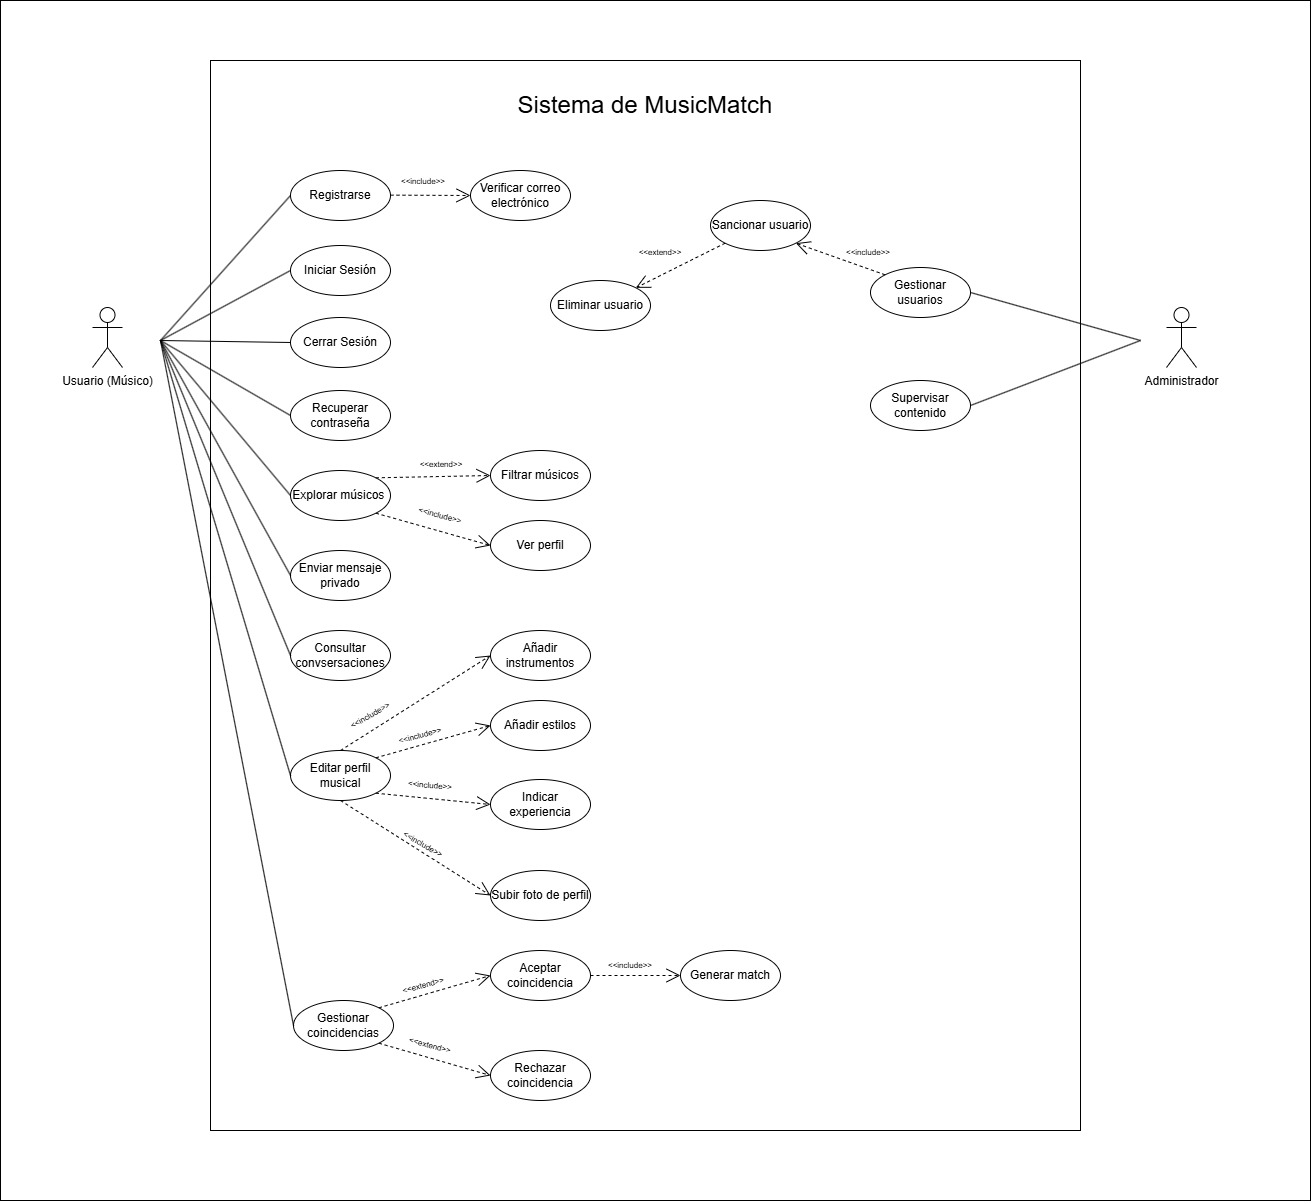

The diagram above was exported from draw.io. Its source (the exported page's mxGraphModel, read from the mxfile embedded in the PNG):
<mxGraphModel dx="1744" dy="971" grid="1" gridSize="10" guides="1" tooltips="1" connect="1" arrows="1" fold="1" page="1" pageScale="1" pageWidth="827" pageHeight="1169" math="0" shadow="0">
  <root>
    <mxCell id="0" />
    <mxCell id="1" parent="0" />
    <mxCell id="goL6O8payf9mgTlUwDqK-41" parent="1" style="rounded=0;whiteSpace=wrap;html=1;" value="" vertex="1">
      <mxGeometry height="1200" width="1310" x="60" y="340" as="geometry" />
    </mxCell>
    <mxCell id="bP1eNL7OG1s6EjNmkCvM-1" parent="1" style="shape=umlActor;verticalLabelPosition=bottom;verticalAlign=top;html=1;outlineConnect=0;" value="Usuario (Músico)" vertex="1">
      <mxGeometry height="60" width="30" x="152" y="647" as="geometry" />
    </mxCell>
    <mxCell id="bP1eNL7OG1s6EjNmkCvM-5" parent="1" style="rounded=0;whiteSpace=wrap;html=1;" value="" vertex="1">
      <mxGeometry height="1070" width="870" x="270" y="400" as="geometry" />
    </mxCell>
    <mxCell id="bP1eNL7OG1s6EjNmkCvM-6" parent="1" style="text;html=1;whiteSpace=wrap;strokeColor=none;fillColor=none;align=center;verticalAlign=middle;rounded=0;strokeWidth=1;fontSize=24;" value="Sistema de MusicMatch" vertex="1">
      <mxGeometry height="30" width="430" x="490" y="430" as="geometry" />
    </mxCell>
    <mxCell id="bP1eNL7OG1s6EjNmkCvM-7" parent="1" style="ellipse;whiteSpace=wrap;html=1;" value="Registrarse" vertex="1">
      <mxGeometry height="50" width="100" x="350" y="510" as="geometry" />
    </mxCell>
    <mxCell id="bP1eNL7OG1s6EjNmkCvM-9" parent="1" style="ellipse;whiteSpace=wrap;html=1;" value="Iniciar Sesión" vertex="1">
      <mxGeometry height="50" width="100" x="350" y="585" as="geometry" />
    </mxCell>
    <mxCell id="bP1eNL7OG1s6EjNmkCvM-10" parent="1" style="ellipse;whiteSpace=wrap;html=1;" value="Cerrar Sesión" vertex="1">
      <mxGeometry height="50" width="100" x="350" y="657" as="geometry" />
    </mxCell>
    <mxCell id="bP1eNL7OG1s6EjNmkCvM-11" parent="1" style="ellipse;whiteSpace=wrap;html=1;" value="Recuperar contraseña" vertex="1">
      <mxGeometry height="50" width="100" x="350" y="730" as="geometry" />
    </mxCell>
    <mxCell id="bP1eNL7OG1s6EjNmkCvM-12" parent="1" style="ellipse;whiteSpace=wrap;html=1;" value="Explorar músicos&lt;span style=&quot;background-color: transparent; color: light-dark(rgb(0, 0, 0), rgb(255, 255, 255));&quot;&gt;&amp;nbsp;&lt;/span&gt;" vertex="1">
      <mxGeometry height="50" width="100" x="350" y="810" as="geometry" />
    </mxCell>
    <mxCell id="bP1eNL7OG1s6EjNmkCvM-13" parent="1" style="ellipse;whiteSpace=wrap;html=1;" value="Enviar mensaje privado" vertex="1">
      <mxGeometry height="50" width="100" x="350" y="890" as="geometry" />
    </mxCell>
    <mxCell id="bP1eNL7OG1s6EjNmkCvM-14" parent="1" style="ellipse;whiteSpace=wrap;html=1;" value="Consultar convsersaciones" vertex="1">
      <mxGeometry height="50" width="100" x="350" y="970" as="geometry" />
    </mxCell>
    <mxCell id="bP1eNL7OG1s6EjNmkCvM-15" parent="1" style="ellipse;whiteSpace=wrap;html=1;" value="Verificar correo electrónico" vertex="1">
      <mxGeometry height="50" width="100" x="530" y="510" as="geometry" />
    </mxCell>
    <mxCell id="bP1eNL7OG1s6EjNmkCvM-22" edge="1" parent="1" style="endArrow=none;html=1;rounded=0;entryX=0;entryY=0.5;entryDx=0;entryDy=0;" target="bP1eNL7OG1s6EjNmkCvM-7" value="">
      <mxGeometry height="50" relative="1" width="50" as="geometry">
        <mxPoint x="220" y="680" as="sourcePoint" />
        <mxPoint x="270" y="630" as="targetPoint" />
      </mxGeometry>
    </mxCell>
    <mxCell id="bP1eNL7OG1s6EjNmkCvM-23" edge="1" parent="1" style="endArrow=none;html=1;rounded=0;entryX=0;entryY=0.5;entryDx=0;entryDy=0;" target="bP1eNL7OG1s6EjNmkCvM-9" value="">
      <mxGeometry height="50" relative="1" width="50" as="geometry">
        <mxPoint x="220" y="680" as="sourcePoint" />
        <mxPoint x="270" y="630" as="targetPoint" />
      </mxGeometry>
    </mxCell>
    <mxCell id="bP1eNL7OG1s6EjNmkCvM-24" edge="1" parent="1" style="endArrow=none;html=1;rounded=0;entryX=0;entryY=0.5;entryDx=0;entryDy=0;" target="bP1eNL7OG1s6EjNmkCvM-10" value="">
      <mxGeometry height="50" relative="1" width="50" as="geometry">
        <mxPoint x="220" y="680" as="sourcePoint" />
        <mxPoint x="310" y="760" as="targetPoint" />
      </mxGeometry>
    </mxCell>
    <mxCell id="bP1eNL7OG1s6EjNmkCvM-25" edge="1" parent="1" style="endArrow=none;html=1;rounded=0;entryX=0;entryY=0.5;entryDx=0;entryDy=0;" target="bP1eNL7OG1s6EjNmkCvM-11" value="">
      <mxGeometry height="50" relative="1" width="50" as="geometry">
        <mxPoint x="220" y="680" as="sourcePoint" />
        <mxPoint x="270" y="750" as="targetPoint" />
      </mxGeometry>
    </mxCell>
    <mxCell id="bP1eNL7OG1s6EjNmkCvM-26" edge="1" parent="1" style="endArrow=none;html=1;rounded=0;entryX=0;entryY=0.5;entryDx=0;entryDy=0;" target="bP1eNL7OG1s6EjNmkCvM-12" value="">
      <mxGeometry height="50" relative="1" width="50" as="geometry">
        <mxPoint x="220" y="680" as="sourcePoint" />
        <mxPoint x="240" y="750" as="targetPoint" />
      </mxGeometry>
    </mxCell>
    <mxCell id="bP1eNL7OG1s6EjNmkCvM-27" edge="1" parent="1" style="endArrow=none;html=1;rounded=0;entryX=0;entryY=0.5;entryDx=0;entryDy=0;" target="bP1eNL7OG1s6EjNmkCvM-13" value="">
      <mxGeometry height="50" relative="1" width="50" as="geometry">
        <mxPoint x="220" y="680" as="sourcePoint" />
        <mxPoint x="232" y="820" as="targetPoint" />
      </mxGeometry>
    </mxCell>
    <mxCell id="bP1eNL7OG1s6EjNmkCvM-28" edge="1" parent="1" style="endArrow=none;html=1;rounded=0;entryX=0;entryY=0.5;entryDx=0;entryDy=0;" target="bP1eNL7OG1s6EjNmkCvM-14" value="">
      <mxGeometry height="50" relative="1" width="50" as="geometry">
        <mxPoint x="220" y="680" as="sourcePoint" />
        <mxPoint x="250" y="910" as="targetPoint" />
      </mxGeometry>
    </mxCell>
    <mxCell id="bP1eNL7OG1s6EjNmkCvM-29" edge="1" parent="1" style="endArrow=open;dashed=1;endFill=0;endSize=12;html=1;rounded=0;entryX=0;entryY=0.5;entryDx=0;entryDy=0;" target="bP1eNL7OG1s6EjNmkCvM-15" value="">
      <mxGeometry relative="1" width="160" as="geometry">
        <mxPoint x="450" y="534.64" as="sourcePoint" />
        <mxPoint x="510" y="535" as="targetPoint" />
      </mxGeometry>
    </mxCell>
    <mxCell id="bP1eNL7OG1s6EjNmkCvM-30" parent="1" style="text;html=1;whiteSpace=wrap;strokeColor=none;fillColor=none;align=center;verticalAlign=middle;rounded=0;fontSize=8;" value="&amp;lt;&amp;lt;include&amp;gt;&amp;gt;" vertex="1">
      <mxGeometry height="30" width="60" x="453" y="506" as="geometry" />
    </mxCell>
    <mxCell id="bP1eNL7OG1s6EjNmkCvM-31" parent="1" style="ellipse;whiteSpace=wrap;html=1;" value="Filtrar músicos" vertex="1">
      <mxGeometry height="50" width="100" x="550" y="790" as="geometry" />
    </mxCell>
    <mxCell id="bP1eNL7OG1s6EjNmkCvM-32" parent="1" style="ellipse;whiteSpace=wrap;html=1;" value="Ver perfil" vertex="1">
      <mxGeometry height="50" width="100" x="550" y="860" as="geometry" />
    </mxCell>
    <mxCell id="goL6O8payf9mgTlUwDqK-1" parent="1" style="ellipse;whiteSpace=wrap;html=1;" value="Editar perfil musical" vertex="1">
      <mxGeometry height="50" width="100" x="350" y="1090" as="geometry" />
    </mxCell>
    <mxCell id="goL6O8payf9mgTlUwDqK-2" parent="1" style="ellipse;whiteSpace=wrap;html=1;" value="Gestionar coincidencias" vertex="1">
      <mxGeometry height="50" width="100" x="353" y="1340" as="geometry" />
    </mxCell>
    <mxCell id="goL6O8payf9mgTlUwDqK-3" edge="1" parent="1" source="goL6O8payf9mgTlUwDqK-1" style="endArrow=none;html=1;rounded=0;exitX=0;exitY=0.5;exitDx=0;exitDy=0;" value="">
      <mxGeometry height="50" relative="1" width="50" as="geometry">
        <mxPoint x="120" y="880" as="sourcePoint" />
        <mxPoint x="220" y="680" as="targetPoint" />
      </mxGeometry>
    </mxCell>
    <mxCell id="goL6O8payf9mgTlUwDqK-4" edge="1" parent="1" source="goL6O8payf9mgTlUwDqK-2" style="endArrow=none;html=1;rounded=0;exitX=0;exitY=0.5;exitDx=0;exitDy=0;" value="">
      <mxGeometry height="50" relative="1" width="50" as="geometry">
        <mxPoint x="170" y="930" as="sourcePoint" />
        <mxPoint x="220" y="680" as="targetPoint" />
      </mxGeometry>
    </mxCell>
    <mxCell id="goL6O8payf9mgTlUwDqK-5" edge="1" parent="1" source="bP1eNL7OG1s6EjNmkCvM-12" style="endArrow=open;dashed=1;endFill=0;endSize=12;html=1;rounded=0;entryX=0;entryY=0.5;entryDx=0;entryDy=0;exitX=1;exitY=0;exitDx=0;exitDy=0;" target="bP1eNL7OG1s6EjNmkCvM-31" value="">
      <mxGeometry relative="1" width="160" as="geometry">
        <mxPoint x="460" y="834.6" as="sourcePoint" />
        <mxPoint x="540" y="834.96" as="targetPoint" />
      </mxGeometry>
    </mxCell>
    <mxCell id="goL6O8payf9mgTlUwDqK-6" edge="1" parent="1" source="bP1eNL7OG1s6EjNmkCvM-12" style="endArrow=open;dashed=1;endFill=0;endSize=12;html=1;rounded=0;entryX=0;entryY=0.5;entryDx=0;entryDy=0;exitX=1;exitY=1;exitDx=0;exitDy=0;" target="bP1eNL7OG1s6EjNmkCvM-32" value="">
      <mxGeometry relative="1" width="160" as="geometry">
        <mxPoint x="450" y="872" as="sourcePoint" />
        <mxPoint x="565" y="860" as="targetPoint" />
      </mxGeometry>
    </mxCell>
    <mxCell id="goL6O8payf9mgTlUwDqK-7" parent="1" style="text;html=1;whiteSpace=wrap;strokeColor=none;fillColor=none;align=center;verticalAlign=middle;rounded=0;fontSize=8;rotation=15;" value="&amp;lt;&amp;lt;include&amp;gt;&amp;gt;" vertex="1">
      <mxGeometry height="30" width="60" x="470" y="840" as="geometry" />
    </mxCell>
    <mxCell id="goL6O8payf9mgTlUwDqK-8" parent="1" style="text;html=1;whiteSpace=wrap;strokeColor=none;fillColor=none;align=center;verticalAlign=middle;rounded=0;fontSize=8;" value="&amp;lt;&amp;lt;extend&amp;gt;&amp;gt;" vertex="1">
      <mxGeometry height="30" width="60" x="471" y="789" as="geometry" />
    </mxCell>
    <mxCell id="goL6O8payf9mgTlUwDqK-9" parent="1" style="ellipse;whiteSpace=wrap;html=1;" value="Añadir instrumentos" vertex="1">
      <mxGeometry height="50" width="100" x="550" y="970" as="geometry" />
    </mxCell>
    <mxCell id="goL6O8payf9mgTlUwDqK-10" parent="1" style="ellipse;whiteSpace=wrap;html=1;" value="Añadir estilos" vertex="1">
      <mxGeometry height="50" width="100" x="550" y="1040" as="geometry" />
    </mxCell>
    <mxCell id="goL6O8payf9mgTlUwDqK-11" parent="1" style="ellipse;whiteSpace=wrap;html=1;" value="Indicar experiencia" vertex="1">
      <mxGeometry height="50" width="100" x="550" y="1119" as="geometry" />
    </mxCell>
    <mxCell id="goL6O8payf9mgTlUwDqK-12" parent="1" style="ellipse;whiteSpace=wrap;html=1;" value="Subir foto de perfil" vertex="1">
      <mxGeometry height="50" width="100" x="550" y="1210" as="geometry" />
    </mxCell>
    <mxCell id="goL6O8payf9mgTlUwDqK-13" edge="1" parent="1" source="goL6O8payf9mgTlUwDqK-1" style="endArrow=open;dashed=1;endFill=0;endSize=12;html=1;rounded=0;entryX=0;entryY=0.5;entryDx=0;entryDy=0;exitX=0.5;exitY=0;exitDx=0;exitDy=0;" target="goL6O8payf9mgTlUwDqK-9" value="">
      <mxGeometry relative="1" width="160" as="geometry">
        <mxPoint x="417" y="1060" as="sourcePoint" />
        <mxPoint x="531" y="1093" as="targetPoint" />
      </mxGeometry>
    </mxCell>
    <mxCell id="goL6O8payf9mgTlUwDqK-14" edge="1" parent="1" source="goL6O8payf9mgTlUwDqK-1" style="endArrow=open;dashed=1;endFill=0;endSize=12;html=1;rounded=0;entryX=0;entryY=0.5;entryDx=0;entryDy=0;exitX=1;exitY=0;exitDx=0;exitDy=0;" target="goL6O8payf9mgTlUwDqK-10" value="">
      <mxGeometry relative="1" width="160" as="geometry">
        <mxPoint x="470" y="1135" as="sourcePoint" />
        <mxPoint x="620" y="1040" as="targetPoint" />
      </mxGeometry>
    </mxCell>
    <mxCell id="goL6O8payf9mgTlUwDqK-15" edge="1" parent="1" source="goL6O8payf9mgTlUwDqK-1" style="endArrow=open;dashed=1;endFill=0;endSize=12;html=1;rounded=0;entryX=0;entryY=0.5;entryDx=0;entryDy=0;exitX=1;exitY=1;exitDx=0;exitDy=0;" target="goL6O8payf9mgTlUwDqK-11" value="">
      <mxGeometry relative="1" width="160" as="geometry">
        <mxPoint x="460" y="1202" as="sourcePoint" />
        <mxPoint x="574" y="1169" as="targetPoint" />
      </mxGeometry>
    </mxCell>
    <mxCell id="goL6O8payf9mgTlUwDqK-16" edge="1" parent="1" source="goL6O8payf9mgTlUwDqK-1" style="endArrow=open;dashed=1;endFill=0;endSize=12;html=1;rounded=0;entryX=0;entryY=0.5;entryDx=0;entryDy=0;exitX=0.5;exitY=1;exitDx=0;exitDy=0;" target="goL6O8payf9mgTlUwDqK-12" value="">
      <mxGeometry relative="1" width="160" as="geometry">
        <mxPoint x="410" y="1210" as="sourcePoint" />
        <mxPoint x="524" y="1222" as="targetPoint" />
      </mxGeometry>
    </mxCell>
    <mxCell id="goL6O8payf9mgTlUwDqK-17" parent="1" style="text;html=1;whiteSpace=wrap;strokeColor=none;fillColor=none;align=center;verticalAlign=middle;rounded=0;fontSize=8;rotation=-30;" value="&amp;lt;&amp;lt;include&amp;gt;&amp;gt;" vertex="1">
      <mxGeometry height="30" width="60" x="400" y="1040" as="geometry" />
    </mxCell>
    <mxCell id="goL6O8payf9mgTlUwDqK-18" parent="1" style="text;html=1;whiteSpace=wrap;strokeColor=none;fillColor=none;align=center;verticalAlign=middle;rounded=0;fontSize=8;rotation=-15;" value="&amp;lt;&amp;lt;include&amp;gt;&amp;gt;" vertex="1">
      <mxGeometry height="30" width="60" x="450" y="1060" as="geometry" />
    </mxCell>
    <mxCell id="goL6O8payf9mgTlUwDqK-19" parent="1" style="text;html=1;whiteSpace=wrap;strokeColor=none;fillColor=none;align=center;verticalAlign=middle;rounded=0;fontSize=8;rotation=5;" value="&amp;lt;&amp;lt;include&amp;gt;&amp;gt;" vertex="1">
      <mxGeometry height="30" width="60" x="460" y="1110" as="geometry" />
    </mxCell>
    <mxCell id="goL6O8payf9mgTlUwDqK-20" parent="1" style="text;html=1;whiteSpace=wrap;strokeColor=none;fillColor=none;align=center;verticalAlign=middle;rounded=0;fontSize=8;rotation=30;" value="&amp;lt;&amp;lt;include&amp;gt;&amp;gt;" vertex="1">
      <mxGeometry height="30" width="60" x="453" y="1169" as="geometry" />
    </mxCell>
    <mxCell id="goL6O8payf9mgTlUwDqK-21" parent="1" style="ellipse;whiteSpace=wrap;html=1;" value="Aceptar coincidencia" vertex="1">
      <mxGeometry height="50" width="100" x="550" y="1290" as="geometry" />
    </mxCell>
    <mxCell id="goL6O8payf9mgTlUwDqK-22" parent="1" style="ellipse;whiteSpace=wrap;html=1;" value="Rechazar coincidencia" vertex="1">
      <mxGeometry height="50" width="100" x="550" y="1390" as="geometry" />
    </mxCell>
    <mxCell id="goL6O8payf9mgTlUwDqK-23" edge="1" parent="1" source="goL6O8payf9mgTlUwDqK-2" style="endArrow=open;dashed=1;endFill=0;endSize=12;html=1;rounded=0;entryX=0;entryY=0.5;entryDx=0;entryDy=0;exitX=1;exitY=0;exitDx=0;exitDy=0;" target="goL6O8payf9mgTlUwDqK-21" value="">
      <mxGeometry relative="1" width="160" as="geometry">
        <mxPoint x="442.5" y="1298" as="sourcePoint" />
        <mxPoint x="557.5" y="1330" as="targetPoint" />
      </mxGeometry>
    </mxCell>
    <mxCell id="goL6O8payf9mgTlUwDqK-24" edge="1" parent="1" source="goL6O8payf9mgTlUwDqK-2" style="endArrow=open;dashed=1;endFill=0;endSize=12;html=1;rounded=0;entryX=0;entryY=0.5;entryDx=0;entryDy=0;exitX=1;exitY=1;exitDx=0;exitDy=0;" target="goL6O8payf9mgTlUwDqK-22" value="">
      <mxGeometry relative="1" width="160" as="geometry">
        <mxPoint x="453" y="1432" as="sourcePoint" />
        <mxPoint x="565" y="1390" as="targetPoint" />
      </mxGeometry>
    </mxCell>
    <mxCell id="goL6O8payf9mgTlUwDqK-25" parent="1" style="text;html=1;whiteSpace=wrap;strokeColor=none;fillColor=none;align=center;verticalAlign=middle;rounded=0;fontSize=8;rotation=-15;" value="&amp;lt;&amp;lt;extend&amp;gt;&amp;gt;" vertex="1">
      <mxGeometry height="30" width="60" x="453.00076211353314" y="1310.0003810567666" as="geometry" />
    </mxCell>
    <mxCell id="goL6O8payf9mgTlUwDqK-26" parent="1" style="text;html=1;whiteSpace=wrap;strokeColor=none;fillColor=none;align=center;verticalAlign=middle;rounded=0;fontSize=8;rotation=15;" value="&amp;lt;&amp;lt;extend&amp;gt;&amp;gt;" vertex="1">
      <mxGeometry height="30" width="60" x="460.00006046520986" y="1370.0034587474117" as="geometry" />
    </mxCell>
    <mxCell id="goL6O8payf9mgTlUwDqK-27" parent="1" style="ellipse;whiteSpace=wrap;html=1;" value="Generar match" vertex="1">
      <mxGeometry height="50" width="100" x="740" y="1290" as="geometry" />
    </mxCell>
    <mxCell id="goL6O8payf9mgTlUwDqK-28" edge="1" parent="1" source="goL6O8payf9mgTlUwDqK-21" style="endArrow=open;dashed=1;endFill=0;endSize=12;html=1;rounded=0;entryX=0;entryY=0.5;entryDx=0;entryDy=0;exitX=1;exitY=0.5;exitDx=0;exitDy=0;" target="goL6O8payf9mgTlUwDqK-27" value="">
      <mxGeometry relative="1" width="160" as="geometry">
        <mxPoint x="670" y="1282" as="sourcePoint" />
        <mxPoint x="781" y="1250" as="targetPoint" />
      </mxGeometry>
    </mxCell>
    <mxCell id="goL6O8payf9mgTlUwDqK-29" parent="1" style="text;html=1;whiteSpace=wrap;strokeColor=none;fillColor=none;align=center;verticalAlign=middle;rounded=0;fontSize=8;rotation=0;" value="&amp;lt;&amp;lt;include&amp;gt;&amp;gt;" vertex="1">
      <mxGeometry height="30" width="60" x="660.0000604652098" y="1290.0034587474117" as="geometry" />
    </mxCell>
    <mxCell id="goL6O8payf9mgTlUwDqK-30" parent="1" style="shape=umlActor;verticalLabelPosition=bottom;verticalAlign=top;html=1;outlineConnect=0;" value="Administrador" vertex="1">
      <mxGeometry height="60" width="30" x="1226" y="647" as="geometry" />
    </mxCell>
    <mxCell id="goL6O8payf9mgTlUwDqK-31" parent="1" style="ellipse;whiteSpace=wrap;html=1;" value="Gestionar usuarios" vertex="1">
      <mxGeometry height="50" width="100" x="930" y="607" as="geometry" />
    </mxCell>
    <mxCell id="goL6O8payf9mgTlUwDqK-32" parent="1" style="ellipse;whiteSpace=wrap;html=1;" value="Supervisar contenido" vertex="1">
      <mxGeometry height="50" width="100" x="930" y="720" as="geometry" />
    </mxCell>
    <mxCell id="goL6O8payf9mgTlUwDqK-33" edge="1" parent="1" source="goL6O8payf9mgTlUwDqK-31" style="endArrow=none;html=1;rounded=0;exitX=1;exitY=0.5;exitDx=0;exitDy=0;" value="">
      <mxGeometry height="50" relative="1" width="50" as="geometry">
        <mxPoint x="900" y="730" as="sourcePoint" />
        <mxPoint x="1200" y="680" as="targetPoint" />
      </mxGeometry>
    </mxCell>
    <mxCell id="goL6O8payf9mgTlUwDqK-34" edge="1" parent="1" source="goL6O8payf9mgTlUwDqK-32" style="endArrow=none;html=1;rounded=0;exitX=1;exitY=0.5;exitDx=0;exitDy=0;" value="">
      <mxGeometry height="50" relative="1" width="50" as="geometry">
        <mxPoint x="1060" y="757" as="sourcePoint" />
        <mxPoint x="1200" y="680" as="targetPoint" />
      </mxGeometry>
    </mxCell>
    <mxCell id="goL6O8payf9mgTlUwDqK-35" parent="1" style="ellipse;whiteSpace=wrap;html=1;" value="Sancionar usuario" vertex="1">
      <mxGeometry height="50" width="100" x="770" y="540" as="geometry" />
    </mxCell>
    <mxCell id="goL6O8payf9mgTlUwDqK-36" parent="1" style="ellipse;whiteSpace=wrap;html=1;" value="Eliminar usuario" vertex="1">
      <mxGeometry height="50" width="100" x="610" y="620" as="geometry" />
    </mxCell>
    <mxCell id="goL6O8payf9mgTlUwDqK-37" edge="1" parent="1" source="goL6O8payf9mgTlUwDqK-31" style="endArrow=open;dashed=1;endFill=0;endSize=12;html=1;rounded=0;entryX=1;entryY=1;entryDx=0;entryDy=0;exitX=0;exitY=0;exitDx=0;exitDy=0;" target="goL6O8payf9mgTlUwDqK-35" value="">
      <mxGeometry relative="1" width="160" as="geometry">
        <mxPoint x="940" y="570" as="sourcePoint" />
        <mxPoint x="1020" y="570.36" as="targetPoint" />
      </mxGeometry>
    </mxCell>
    <mxCell id="goL6O8payf9mgTlUwDqK-38" parent="1" style="text;html=1;whiteSpace=wrap;strokeColor=none;fillColor=none;align=center;verticalAlign=middle;rounded=0;fontSize=8;" value="&amp;lt;&amp;lt;include&amp;gt;&amp;gt;" vertex="1">
      <mxGeometry height="30" width="60" x="898" y="577" as="geometry" />
    </mxCell>
    <mxCell id="goL6O8payf9mgTlUwDqK-39" edge="1" parent="1" source="goL6O8payf9mgTlUwDqK-35" style="endArrow=open;dashed=1;endFill=0;endSize=12;html=1;rounded=0;entryX=1;entryY=0;entryDx=0;entryDy=0;exitX=0;exitY=1;exitDx=0;exitDy=0;" target="goL6O8payf9mgTlUwDqK-36" value="">
      <mxGeometry relative="1" width="160" as="geometry">
        <mxPoint x="835" y="688" as="sourcePoint" />
        <mxPoint x="745" y="657" as="targetPoint" />
      </mxGeometry>
    </mxCell>
    <mxCell id="goL6O8payf9mgTlUwDqK-40" parent="1" style="text;html=1;whiteSpace=wrap;strokeColor=none;fillColor=none;align=center;verticalAlign=middle;rounded=0;fontSize=8;" value="&amp;lt;&amp;lt;extend&amp;gt;&amp;gt;" vertex="1">
      <mxGeometry height="30" width="60" x="690" y="577" as="geometry" />
    </mxCell>
  </root>
</mxGraphModel>